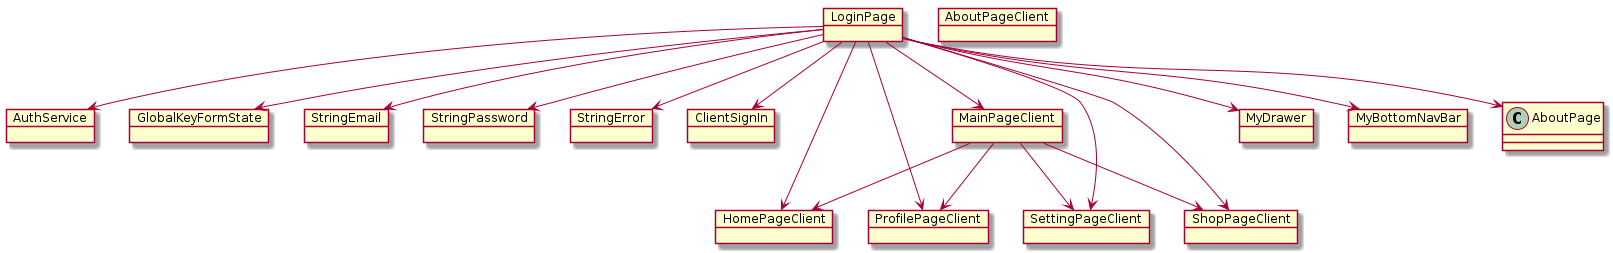

The diagram above was rendered by PlantUML. Its source (embedded in the PNG):
@startuml BarrelSnap_ObjectDiagram

object LoginPage
object AuthService
object GlobalKeyFormState
object StringEmail
object StringPassword
object StringError


object AboutPageClient

object ClientSignIn

object HomePageClient

object MainPageClient

object MyDrawer

object MyBottomNavBar

object ProfilePageClient

object SettingPageClient

object ShopPageClient

LoginPage --> AuthService
LoginPage --> GlobalKeyFormState
LoginPage --> StringEmail
LoginPage --> StringPassword
LoginPage --> StringError

LoginPage --> AboutPage

LoginPage --> ClientSignIn
LoginPage --> HomePageClient
LoginPage --> MainPageClient
LoginPage --> MyDrawer
LoginPage --> MyBottomNavBar
LoginPage --> ProfilePageClient
LoginPage --> SettingPageClient
LoginPage --> ShopPageClient

MainPageClient --> HomePageClient
MainPageClient --> ShopPageClient
MainPageClient --> ProfilePageClient
MainPageClient --> SettingPageClient

@enduml